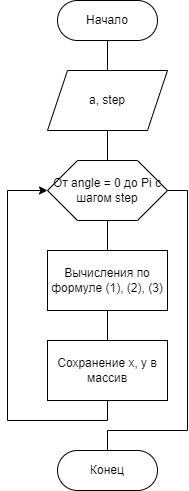

The diagram above was exported from draw.io. Its source (the exported page's mxGraphModel, read from the mxfile embedded in the PNG):
<mxGraphModel dx="1178" dy="552" grid="1" gridSize="10" guides="1" tooltips="1" connect="1" arrows="1" fold="1" page="1" pageScale="1" pageWidth="827" pageHeight="1169" math="0" shadow="0">
  <root>
    <mxCell id="0" />
    <mxCell id="1" parent="0" />
    <mxCell id="V6xElTUPCzEkfPt7VBG0-2" value="Начало" style="rounded=1;whiteSpace=wrap;html=1;arcSize=50;" vertex="1" parent="1">
      <mxGeometry x="200" y="120" width="100" height="40" as="geometry" />
    </mxCell>
    <mxCell id="V6xElTUPCzEkfPt7VBG0-3" value="Конец" style="rounded=1;whiteSpace=wrap;html=1;arcSize=50;" vertex="1" parent="1">
      <mxGeometry x="200" y="570" width="100" height="40" as="geometry" />
    </mxCell>
    <mxCell id="V6xElTUPCzEkfPt7VBG0-5" value="a, step" style="shape=parallelogram;perimeter=parallelogramPerimeter;whiteSpace=wrap;html=1;fixedSize=1;" vertex="1" parent="1">
      <mxGeometry x="190" y="190" width="120" height="60" as="geometry" />
    </mxCell>
    <mxCell id="V6xElTUPCzEkfPt7VBG0-6" value="От angle = 0 до Pi с шагом step" style="shape=hexagon;perimeter=hexagonPerimeter2;whiteSpace=wrap;html=1;fixedSize=1;size=30;" vertex="1" parent="1">
      <mxGeometry x="190" y="280" width="120" height="60" as="geometry" />
    </mxCell>
    <mxCell id="V6xElTUPCzEkfPt7VBG0-7" value="Вычисления по формуле (1), (2), (3)" style="rounded=0;whiteSpace=wrap;html=1;" vertex="1" parent="1">
      <mxGeometry x="190" y="370" width="120" height="60" as="geometry" />
    </mxCell>
    <mxCell id="V6xElTUPCzEkfPt7VBG0-19" style="edgeStyle=orthogonalEdgeStyle;rounded=0;orthogonalLoop=1;jettySize=auto;html=1;exitX=0.5;exitY=1;exitDx=0;exitDy=0;entryX=0;entryY=0.5;entryDx=0;entryDy=0;" edge="1" parent="1" source="V6xElTUPCzEkfPt7VBG0-8" target="V6xElTUPCzEkfPt7VBG0-6">
      <mxGeometry relative="1" as="geometry">
        <Array as="points">
          <mxPoint x="250" y="540" />
          <mxPoint x="150" y="540" />
          <mxPoint x="150" y="310" />
        </Array>
      </mxGeometry>
    </mxCell>
    <mxCell id="V6xElTUPCzEkfPt7VBG0-8" value="Сохранение x, y в массив" style="rounded=0;whiteSpace=wrap;html=1;" vertex="1" parent="1">
      <mxGeometry x="190" y="460" width="120" height="60" as="geometry" />
    </mxCell>
    <mxCell id="V6xElTUPCzEkfPt7VBG0-14" value="" style="endArrow=none;html=1;rounded=0;entryX=0.5;entryY=1;entryDx=0;entryDy=0;" edge="1" parent="1" source="V6xElTUPCzEkfPt7VBG0-5" target="V6xElTUPCzEkfPt7VBG0-2">
      <mxGeometry width="50" height="50" relative="1" as="geometry">
        <mxPoint x="460" y="320" as="sourcePoint" />
        <mxPoint x="510" y="270" as="targetPoint" />
      </mxGeometry>
    </mxCell>
    <mxCell id="V6xElTUPCzEkfPt7VBG0-15" value="" style="endArrow=none;html=1;rounded=0;entryX=0.5;entryY=1;entryDx=0;entryDy=0;exitX=0.5;exitY=0;exitDx=0;exitDy=0;" edge="1" parent="1" source="V6xElTUPCzEkfPt7VBG0-6" target="V6xElTUPCzEkfPt7VBG0-5">
      <mxGeometry width="50" height="50" relative="1" as="geometry">
        <mxPoint x="260" y="140" as="sourcePoint" />
        <mxPoint x="260" y="100" as="targetPoint" />
      </mxGeometry>
    </mxCell>
    <mxCell id="V6xElTUPCzEkfPt7VBG0-16" value="" style="endArrow=none;html=1;rounded=0;entryX=0.5;entryY=1;entryDx=0;entryDy=0;exitX=0.5;exitY=0;exitDx=0;exitDy=0;" edge="1" parent="1" source="V6xElTUPCzEkfPt7VBG0-7" target="V6xElTUPCzEkfPt7VBG0-6">
      <mxGeometry width="50" height="50" relative="1" as="geometry">
        <mxPoint x="260" y="250" as="sourcePoint" />
        <mxPoint x="260" y="200" as="targetPoint" />
      </mxGeometry>
    </mxCell>
    <mxCell id="V6xElTUPCzEkfPt7VBG0-17" value="" style="endArrow=none;html=1;rounded=0;entryX=0.5;entryY=1;entryDx=0;entryDy=0;exitX=0.5;exitY=0;exitDx=0;exitDy=0;" edge="1" parent="1" source="V6xElTUPCzEkfPt7VBG0-8" target="V6xElTUPCzEkfPt7VBG0-7">
      <mxGeometry width="50" height="50" relative="1" as="geometry">
        <mxPoint x="260" y="360" as="sourcePoint" />
        <mxPoint x="260" y="310" as="targetPoint" />
      </mxGeometry>
    </mxCell>
    <mxCell id="V6xElTUPCzEkfPt7VBG0-23" value="" style="endArrow=none;html=1;rounded=0;elbow=vertical;exitX=0.5;exitY=0;exitDx=0;exitDy=0;entryX=1;entryY=0.5;entryDx=0;entryDy=0;" edge="1" parent="1" source="V6xElTUPCzEkfPt7VBG0-3" target="V6xElTUPCzEkfPt7VBG0-6">
      <mxGeometry width="50" height="50" relative="1" as="geometry">
        <mxPoint x="460" y="390" as="sourcePoint" />
        <mxPoint x="330" y="310" as="targetPoint" />
        <Array as="points">
          <mxPoint x="250" y="550" />
          <mxPoint x="330" y="550" />
          <mxPoint x="330" y="310" />
        </Array>
      </mxGeometry>
    </mxCell>
  </root>
</mxGraphModel>